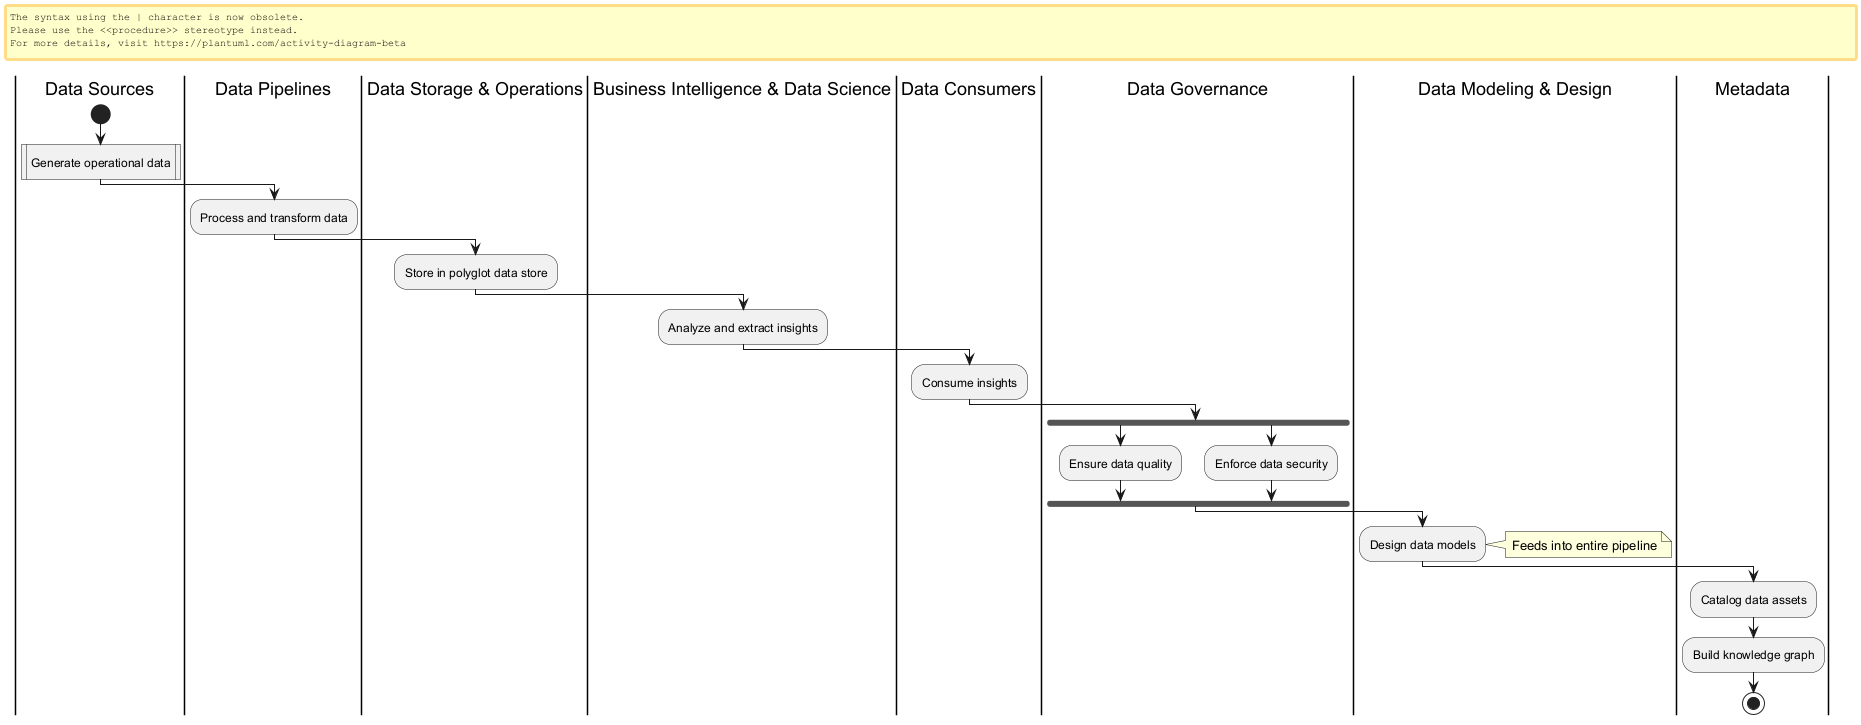

The diagram above was rendered by PlantUML. Its source (embedded in the PNG):
@startuml
|Data Sources|
start
:Generate operational data|

|Data Pipelines|
:Process and transform data;

|Data Storage & Operations|
:Store in polyglot data store;

|Business Intelligence & Data Science|
:Analyze and extract insights;

|Data Consumers|
:Consume insights;

|Data Governance|
fork
:Ensure data quality;
fork again
:Enforce data security;
end fork

|Data Modeling & Design|
:Design data models;
note right: Feeds into entire pipeline

|Metadata|
:Catalog data assets;
:Build knowledge graph;

stop
@enduml